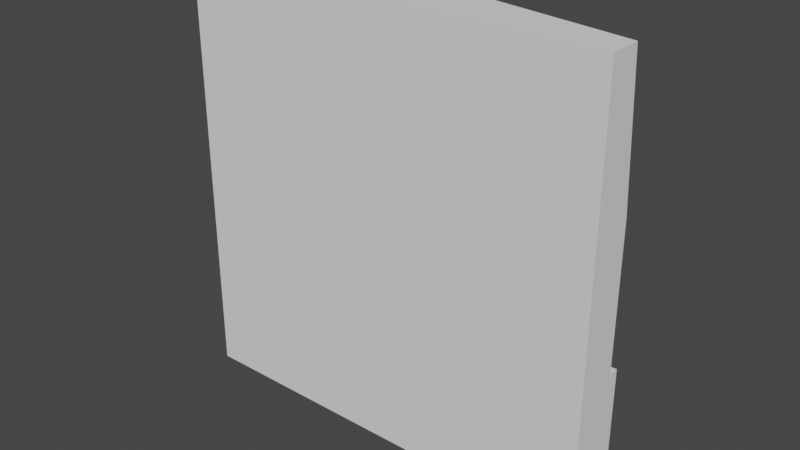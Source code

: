 # Source: StoneFloor.blend  (saved by Blender 2.92.15; exported with 4.5.12 LTS)
import bpy
from mathutils import Matrix  # noqa: F401  (used for matrix-valued properties, if any)

bpy.ops.wm.read_factory_settings(use_empty=True)
scene = bpy.context.scene
scene.name = 'Scene'

# ---- collections
col_collection = bpy.data.collections.new('Collection'); scene.collection.children.link(col_collection)

# ---- world
world_world = bpy.data.worlds.new('World'); scene.world = world_world
world_world.use_nodes = True; world_world.node_tree.nodes.clear()
_N = world_world.node_tree.nodes; _L = world_world.node_tree.links
n0 = _N.new('ShaderNodeOutputWorld'); n0.name = 'World Output'; n0.location = (300, 300)
n1 = _N.new('ShaderNodeBackground'); n1.name = 'Background'; n1.location = (10, 300)
n1.inputs[0].default_value = (0.05088, 0.05088, 0.05088, 1.0)
_L.new(n1.outputs[0], n0.inputs[0])
n0.is_active_output = True
world_world.color = (0.05088, 0.05088, 0.05088)
world_world.use_sun_shadow = False
world_world.sun_shadow_jitter_overblur = 0.0

# ---- meshes
me_plane = bpy.data.meshes.new('Plane')
me_plane.from_pydata([(-0.5, -0.05, 0.5), (0.5, -0.05, 0.5), (-0.5, -0.05, -0.5), (0.5, -0.05, -0.5), (-0.5, 0.05, -0.5), (-0.5, 0.025, 0.5), (0.5, 0.025, 0.5), (0.5, 0.05, -0.5), (-0.1667, -0.05, 0.5), (0.1667, -0.05, 0.5), (0.1667, -0.05, -0.5), (-0.1667, -0.05, -0.5), (-0.1667, 0.075, 0.5), (0.1667, 0.075, 0.5), (0.1667, 0.05, -0.5), (-0.1667, 0.05, -0.5), (-0.5, -0.05, -0.1667), (-0.5, -0.05, 0.1667), (0.5, -0.05, 0.1667), (0.5, -0.05, -0.1667), (-0.5, 0.05, -0.1667), (-0.5, 0.05, 0.1667), (0.5, 0.05, 0.1667), (0.5, 0.05, -0.1667), (-0.1667, 0.075, 0.1667), (-0.2382, 0.025, -0.2526), (0.1161, 0.075, 0.2263), (0.1667, 0.05, -0.1667), (-0.1667, -0.05, -0.1667), (-0.1667, -0.05, 0.1667), (0.1667, -0.05, -0.1667), (0.1667, -0.05, 0.1667), (0.5, 0.075, -0.1667), (0.5, 0.075, -0.5), (0.1667, 0.075, -0.5), (0.1667, 0.075, -0.1667), (-0.5028, 0.07483, 0.1676), (-0.5028, 0.04983, 0.5009), (-0.1695, 0.09983, 0.5009), (-0.1695, 0.09983, 0.1676)], [], [(30, 10, 3, 19), (23, 7, 33, 32), (11, 2, 4, 15), (9, 1, 6, 13), (19, 3, 7, 23), (17, 0, 5, 21), (0, 8, 12, 5), (8, 9, 13, 12), (3, 10, 14, 7), (10, 11, 15, 14), (20, 25, 15, 4), (25, 27, 14, 15), (16, 2, 11, 28), (28, 11, 10, 30), (8, 29, 31, 9), (29, 28, 30, 31), (0, 17, 29, 8), (17, 16, 28, 29), (12, 13, 26, 24), (24, 26, 27, 25), (24, 21, 36, 39), (21, 24, 25, 20), (2, 16, 20, 4), (16, 17, 21, 20), (1, 18, 22, 6), (18, 19, 23, 22), (13, 6, 22, 26), (26, 22, 23, 27), (9, 31, 18, 1), (31, 30, 19, 18), (35, 32, 33, 34), (27, 23, 32, 35), (7, 14, 34, 33), (14, 27, 35, 34), (37, 38, 39, 36), (21, 5, 37, 36), (5, 12, 38, 37), (12, 24, 39, 38)])
_uv = me_plane.uv_layers.new(name='UVMap')
_uv.uv.foreach_set('vector', [0.3333, 0.6667, 0.3333, 0.5, 0.5, 0.5, 0.5, 0.6667, 0.55, 0.3333, 0.55, 0.5, 0.55, 0.5, 0.55, 0.3333, 0.7, 0.3333, 0.7, 0.5, 0.65, 0.5, 0.65, 0.3333, 0.55, 0.3333, 0.55, 0.5, 0.5, 0.5, 0.5, 0.3333, 0.6, 0.3333, 0.6, 0.5, 0.55, 0.5, 0.55, 0.3333, 0.65, 0.3333, 0.65, 0.5, 0.6, 0.5, 0.6, 0.3333, 0.55, 0.0, 0.55, 0.1667, 0.5, 0.1667, 0.5, 0.0, 0.55, 0.1667, 0.55, 0.3333, 0.5, 0.3333, 0.5, 0.1667, 0.7, 0.0, 0.7, 0.1667, 0.65, 0.1667, 0.65, 0.0, 0.7, 0.1667, 0.7, 0.3333, 0.65, 0.3333, 0.65, 0.1667, 0.5, 0.1667, 0.3333, 0.1667, 0.3333, 3.974e-08, 0.5, 5.96e-08, 0.3333, 0.1667, 0.1667, 0.1667, 0.1667, 1.987e-08, 0.3333, 3.974e-08, 3.974e-08, 0.6667, 5.96e-08, 0.5, 0.1667, 0.5, 0.1667, 0.6667, 0.1667, 0.6667, 0.1667, 0.5, 0.3333, 0.5, 0.3333, 0.6667, 0.1667, 1.0, 0.1667, 0.8333, 0.3333, 0.8333, 0.3333, 1.0, 0.1667, 0.8333, 0.1667, 0.6667, 0.3333, 0.6667, 0.3333, 0.8333, 0.0, 1.0, 1.987e-08, 0.8333, 0.1667, 0.8333, 0.1667, 1.0, 1.987e-08, 0.8333, 3.974e-08, 0.6667, 0.1667, 0.6667, 0.1667, 0.8333, 0.3333, 0.5, 0.1667, 0.5, 0.1667, 0.3333, 0.3333, 0.3333, 0.3333, 0.3333, 0.1667, 0.3333, 0.1667, 0.1667, 0.3333, 0.1667, 0.3333, 0.3333, 0.5, 0.3333, 0.5, 0.3333, 0.3333, 0.3333, 0.5, 0.3333, 0.3333, 0.3333, 0.3333, 0.1667, 0.5, 0.1667, 0.65, 0.0, 0.65, 0.1667, 0.6, 0.1667, 0.6, 0.0, 0.65, 0.1667, 0.65, 0.3333, 0.6, 0.3333, 0.6, 0.1667, 0.6, 0.0, 0.6, 0.1667, 0.55, 0.1667, 0.55, 0.0, 0.6, 0.1667, 0.6, 0.3333, 0.55, 0.3333, 0.55, 0.1667, 0.1667, 0.5, 0.0, 0.5, 1.987e-08, 0.3333, 0.1667, 0.3333, 0.1667, 0.3333, 1.987e-08, 0.3333, 3.974e-08, 0.1667, 0.1667, 0.1667, 0.3333, 1.0, 0.3333, 0.8333, 0.5, 0.8333, 0.5, 1.0, 0.3333, 0.8333, 0.3333, 0.6667, 0.5, 0.6667, 0.5, 0.8333, 0.1667, 0.1667, 3.974e-08, 0.1667, 5.96e-08, 0.0, 0.1667, 1.987e-08, 0.1667, 0.1667, 3.974e-08, 0.1667, 3.974e-08, 0.1667, 0.1667, 0.1667, 0.65, 0.0, 0.65, 0.1667, 0.65, 0.1667, 0.65, 0.0, 0.1667, 1.987e-08, 0.1667, 0.1667, 0.1667, 0.1667, 0.1667, 1.987e-08, 0.5, 0.5, 0.3333, 0.5, 0.3333, 0.3333, 0.5, 0.3333, 0.6, 0.3333, 0.6, 0.5, 0.6, 0.5, 0.6, 0.3333, 0.5, 0.0, 0.5, 0.1667, 0.5, 0.1667, 0.5, 0.0, 0.3333, 0.5, 0.3333, 0.3333, 0.3333, 0.3333, 0.3333, 0.5])
me_plane.use_remesh_fix_poles = True
me_plane.use_remesh_preserve_attributes = False
me_plane.use_mirror_vertex_groups = False
me_plane.update()

# ---- objects
ob_plane = bpy.data.objects.new('Plane', me_plane)

# ---- transforms, parenting, visibility, modifiers, constraints
ob_plane.location = (0.0, 0.0, 0.0)
ob_plane.lineart.crease_threshold = 0.0

# ---- collection membership
col_collection.objects.link(ob_plane)

# ---- scene / render settings (as saved in the file)
scene.frame_start = 1; scene.frame_end = 250; scene.frame_set(1)
scene.render.engine = 'BLENDER_EEVEE_NEXT'
scene.cycles.use_denoising = False
scene.cycles.samples = 128
scene.cycles.sampling_pattern = 'TABULATED_SOBOL'
scene.cycles.use_adaptive_sampling = False
scene.cycles.use_light_tree = False
scene.view_settings.view_transform = 'Filmic'
bpy.context.view_layer.update()

# ---- added for rendering (the .blend has no active camera and no usable light): camera, sun
cam_auto = bpy.data.cameras.new('AutoCamera')
cam_auto.lens = 50.0
cam_auto.sensor_width = 36.0
cam_auto.clip_end = 1000.0
ob_auto_camera = bpy.data.objects.new('AutoCamera', cam_auto)
scene.collection.objects.link(ob_auto_camera)
ob_auto_camera.location = (1.31681, -1.55694, 1.05503)
ob_auto_camera.rotation_euler = (1.09748, -7.21219e-08, 0.694738)
scene.camera = ob_auto_camera
light_auto_sun = bpy.data.lights.new('AutoSun', 'SUN')
light_auto_sun.energy = 3.0
light_auto_sun.angle = 0.0523599
ob_auto_sun = bpy.data.objects.new('AutoSun', light_auto_sun)
scene.collection.objects.link(ob_auto_sun)
ob_auto_sun.rotation_euler = (0.872665, 0.174533, 0.523599)
bpy.context.view_layer.update()
